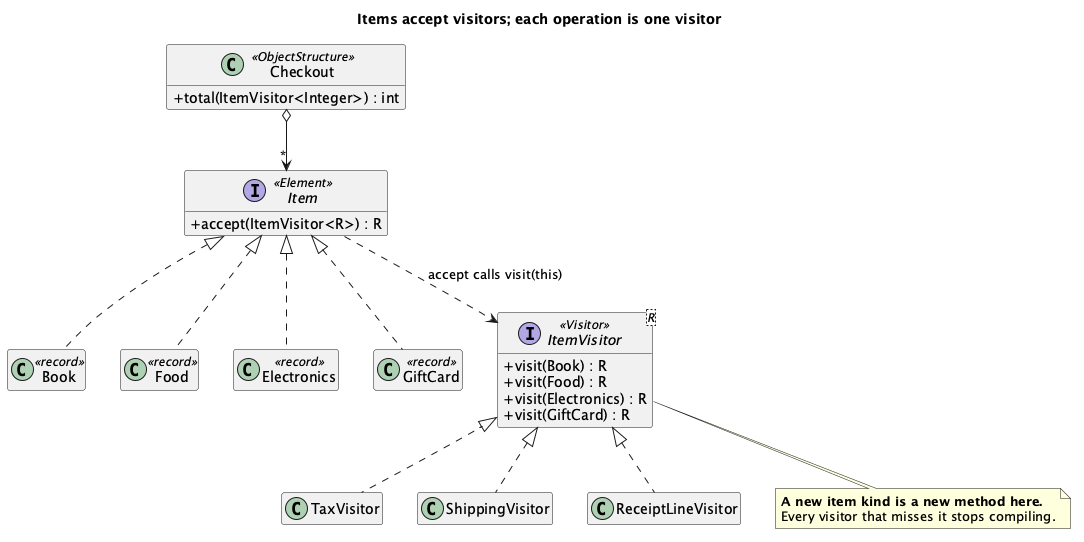

The diagram above was rendered by PlantUML. Its source (embedded in the PNG):
@startuml "Visitor - Checkout (Solution) - Class Diagram"
skinparam classAttributeIconSize 0
hide empty members
title Items accept visitors; each operation is one visitor
interface Item <<Element>> {
  + accept(ItemVisitor<R>) : R
}
class Book <<record>>
class Food <<record>>
class Electronics <<record>>
class GiftCard <<record>>
interface "ItemVisitor<R>" as V <<Visitor>> {
  + visit(Book) : R
  + visit(Food) : R
  + visit(Electronics) : R
  + visit(GiftCard) : R
}
class TaxVisitor
class ShippingVisitor
class ReceiptLineVisitor
class Checkout <<ObjectStructure>> {
  + total(ItemVisitor<Integer>) : int
}
Item <|.. Book
Item <|.. Food
Item <|.. Electronics
Item <|.. GiftCard
V <|.. TaxVisitor
V <|.. ShippingVisitor
V <|.. ReceiptLineVisitor
Checkout o--> "*" Item
Item ..> V : accept calls visit(this)
note bottom of V
  <b>A new item kind is a new method here.</b>
  Every visitor that misses it stops compiling.
end note
@enduml